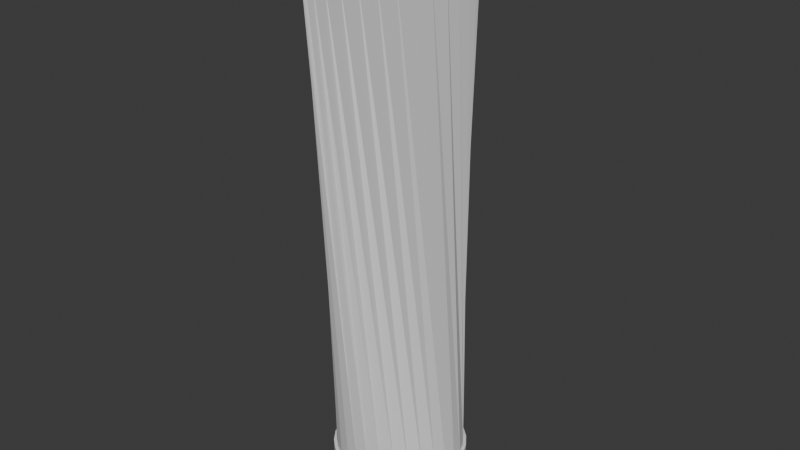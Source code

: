 # Source: tootpaste.blend  (saved by Blender 4.5.90; exported with 4.5.12 LTS)
import bpy
from mathutils import Matrix  # noqa: F401  (used for matrix-valued properties, if any)

bpy.ops.wm.read_factory_settings(use_empty=True)
scene = bpy.context.scene
scene.name = 'Scene'

# ---- collections
col_collection = bpy.data.collections.new('Collection'); scene.collection.children.link(col_collection)

# ---- world
world_world = bpy.data.worlds.new('World'); scene.world = world_world
world_world.use_nodes = True; world_world.node_tree.nodes.clear()
_N = world_world.node_tree.nodes; _L = world_world.node_tree.links
n0 = _N.new('ShaderNodeOutputWorld'); n0.name = 'World Output'; n0.location = (200, 100)
n1 = _N.new('ShaderNodeBackground'); n1.name = 'Background'; n1.location = (-200, 100)
n1.inputs[0].default_value = (0.05088, 0.05088, 0.05088, 1.0)
_L.new(n1.outputs[0], n0.inputs[0])
n0.is_active_output = True
world_world.color = (0.05088, 0.05088, 0.05088)
world_world.sun_shadow_jitter_overblur = 0.0

# ---- meshes
me_circle = bpy.data.meshes.new('Circle')
me_circle.from_pydata([(0.0, 0.0, 0.0), (0.0, 1.0, 0.0), (-0.2079, 0.9781, 0.0), (-0.4067, 0.9135, 0.0), (-0.5878, 0.809, 0.0), (-0.7431, 0.6691, 0.0), (-0.866, 0.5, 0.0), (-0.9511, 0.309, 0.0), (-0.9945, 0.1045, 0.0), (-0.9945, -0.1045, 0.0), (-0.9511, -0.309, 0.0), (-0.866, -0.5, 0.0), (-0.7431, -0.6691, 0.0), (-0.5878, -0.809, 0.0), (-0.4067, -0.9135, 0.0), (-0.2079, -0.9781, 0.0), (0.0, -1.0, 0.0), (0.2079, -0.9781, 0.0), (0.4067, -0.9135, 0.0), (0.5878, -0.809, 0.0), (0.7431, -0.6691, 0.0), (0.866, -0.5, 0.0), (0.9511, -0.309, 0.0), (0.9945, -0.1045, 0.0), (0.9945, 0.1045, 0.0), (0.9511, 0.309, 0.0), (0.866, 0.5, 0.0), (0.7431, 0.6691, 0.0), (0.5878, 0.809, 0.0), (0.4067, 0.9135, 0.0), (0.2079, 0.9781, 0.0), (0.0, 0.9564, 0.6184), (-0.1988, 0.9355, 0.6184), (-0.389, 0.8737, 0.6184), (-0.5622, 0.7737, 0.6184), (-0.7107, 0.64, 0.6184), (-0.8283, 0.4782, 0.6184), (-0.9096, 0.2955, 0.6184), (-0.9512, 0.09997, 0.6184), (-0.9512, -0.09997, 0.6184), (-0.9096, -0.2955, 0.6184), (-0.8283, -0.4782, 0.6184), (-0.7107, -0.64, 0.6184), (-0.5622, -0.7737, 0.6184), (-0.389, -0.8737, 0.6184), (-0.1988, -0.9355, 0.6184), (0.0, -0.9564, 0.6184), (0.1988, -0.9355, 0.6184), (0.389, -0.8737, 0.6184), (0.5622, -0.7737, 0.6184), (0.7107, -0.64, 0.6184), (0.8283, -0.4782, 0.6184), (0.9096, -0.2955, 0.6184), (0.9512, -0.09997, 0.6184), (0.9512, 0.09997, 0.6184), (0.9096, 0.2955, 0.6184), (0.8283, 0.4782, 0.6184), (0.7107, 0.64, 0.6184), (0.5622, 0.7737, 0.6184), (0.389, 0.8737, 0.6184), (0.1988, 0.9355, 0.6184), (0.0, -1.0, 0.1593), (-0.2079, -0.9781, 0.1593), (0.9945, -0.1045, 0.1593), (0.9511, -0.309, 0.1593), (-0.4067, 0.9135, 0.1593), (-0.2079, 0.9781, 0.1593), (0.2079, 0.9781, 0.1593), (0.4067, 0.9135, 0.1593), (-0.9511, -0.309, 0.1593), (-0.9945, -0.1045, 0.1593), (0.2079, -0.9781, 0.1593), (0.9945, 0.1045, 0.1593), (-0.5878, 0.809, 0.1593), (0.0, 1.0, 0.1593), (-0.866, -0.5, 0.1593), (0.4067, -0.9135, 0.1593), (0.9511, 0.309, 0.1593), (-0.7431, 0.6691, 0.1593), (-0.7431, -0.6691, 0.1593), (0.5878, -0.809, 0.1593), (0.866, 0.5, 0.1593), (-0.866, 0.5, 0.1593), (-0.5878, -0.809, 0.1593), (0.7431, -0.6691, 0.1593), (0.7431, 0.6691, 0.1593), (-0.9511, 0.309, 0.1593), (-0.4067, -0.9135, 0.1593), (0.866, -0.5, 0.1593), (0.5878, 0.809, 0.1593), (-0.9945, 0.1045, 0.1593), (0.0, -1.0, 0.3191), (0.9945, -0.1045, 0.3191), (-0.4067, 0.9135, 0.3191), (0.2079, 0.9781, 0.3191), (-0.9511, -0.309, 0.3191), (0.2079, -0.9781, 0.3191), (0.9945, 0.1045, 0.3191), (-0.5878, 0.809, 0.3191), (0.0, 1.0, 0.3191), (-0.866, -0.5, 0.3191), (0.4067, -0.9135, 0.3191), (0.9511, 0.309, 0.3191), (-0.7431, 0.6691, 0.3191), (-0.7431, -0.6691, 0.3191), (0.5878, -0.809, 0.3191), (0.866, 0.5, 0.3191), (-0.866, 0.5, 0.3191), (-0.5878, -0.809, 0.3191), (0.7431, -0.6691, 0.3191), (0.7431, 0.6691, 0.3191), (-0.9511, 0.309, 0.3191), (-0.4067, -0.9135, 0.3191), (0.866, -0.5, 0.3191), (0.5878, 0.809, 0.3191), (-0.9945, 0.1045, 0.3191), (-0.2079, -0.9781, 0.3191), (0.9511, -0.309, 0.3191), (-0.2079, 0.9781, 0.3191), (0.4067, 0.9135, 0.3191), (-0.9945, -0.1045, 0.3191), (0.9141, -0.3129, 0.3191), (0.9141, -0.3129, 0.1593), (0.8291, 0.4961, 0.1593), (0.9141, 0.3051, 0.1593), (0.9575, 0.1006, 0.1593), (0.9575, -0.1084, 0.1593), (0.9575, -0.1084, 0.3191), (0.9575, 0.1006, 0.3191), (0.9141, 0.3051, 0.3191), (0.8291, 0.4961, 0.3191), (0.9141, -0.3129, 0.3191), (0.9141, -0.3129, 0.1593), (0.8291, 0.4961, 0.1593), (0.9141, 0.3051, 0.1593), (0.9575, 0.1006, 0.1593), (0.9575, -0.1084, 0.1593), (0.9575, -0.1084, 0.3191), (0.9575, 0.1006, 0.3191), (0.9141, 0.3051, 0.3191), (0.8291, 0.4961, 0.3191), (-0.2079, -0.9781, 0.1419), (0.9511, -0.309, 0.1419), (-0.2079, 0.9781, 0.1419), (0.4067, 0.9135, 0.1419), (-0.9945, -0.1045, 0.1419), (0.0, -1.0, 0.1419), (0.9945, -0.1045, 0.1419), (-0.4067, 0.9135, 0.1419), (0.2079, 0.9781, 0.1419), (-0.9511, -0.309, 0.1419), (0.2079, -0.9781, 0.1419), (0.9945, 0.1045, 0.1419), (-0.5878, 0.809, 0.1419), (0.0, 1.0, 0.1419), (-0.866, -0.5, 0.1419), (0.4067, -0.9135, 0.1419), (0.9511, 0.309, 0.1419), (-0.7431, 0.6691, 0.1419), (-0.7431, -0.6691, 0.1419), (0.5878, -0.809, 0.1419), (0.866, 0.5, 0.1419), (-0.866, 0.5, 0.1419), (-0.5878, -0.809, 0.1419), (0.7431, -0.6691, 0.1419), (0.7431, 0.6691, 0.1419), (-0.9511, 0.309, 0.1419), (-0.4067, -0.9135, 0.1419), (0.866, -0.5, 0.1419), (0.5878, 0.809, 0.1419), (-0.9945, 0.1045, 0.1419), (-0.2079, 0.9781, 0.6184), (0.0, 1.0, 0.6184), (-0.4067, 0.9135, 0.6184), (-0.5878, 0.809, 0.6184), (-0.7431, 0.6691, 0.6184), (-0.866, 0.5, 0.6184), (-0.9511, 0.309, 0.6184), (-0.9945, 0.1045, 0.6184), (-0.9945, -0.1045, 0.6184), (-0.9511, -0.309, 0.6184), (-0.866, -0.5, 0.6184), (-0.7431, -0.6691, 0.6184), (-0.5878, -0.809, 0.6184), (-0.4067, -0.9135, 0.6184), (-0.2079, -0.9781, 0.6184), (0.0, -1.0, 0.6184), (0.2079, -0.9781, 0.6184), (0.4067, -0.9135, 0.6184), (0.5878, -0.809, 0.6184), (0.7431, -0.6691, 0.6184), (0.866, -0.5, 0.6184), (0.9511, -0.309, 0.6184), (0.9945, -0.1045, 0.6184), (0.9945, 0.1045, 0.6184), (0.9511, 0.309, 0.6184), (0.866, 0.5, 0.6184), (0.7431, 0.6691, 0.6184), (0.5878, 0.809, 0.6184), (0.4067, 0.9135, 0.6184), (0.2079, 0.9781, 0.6184), (-0.01102, 1.677, 7.953), (4.315e-09, 1.714, 7.953), (-0.02156, 1.566, 7.953), (-0.03115, 1.387, 7.953), (-0.03939, 1.147, 7.953), (-0.0459, 0.8572, 7.953), (-0.05041, 0.5298, 7.953), (-0.05271, 0.1792, 7.953), (-0.05271, -0.1792, 7.953), (-0.05041, -0.5298, 7.953), (-0.0459, -0.8572, 7.953), (-0.03939, -1.147, 7.953), (-0.03115, -1.387, 7.953), (-0.02156, -1.566, 7.953), (-0.01102, -1.677, 7.953), (4.315e-09, -1.714, 7.953), (0.01102, -1.677, 7.953), (0.02156, -1.566, 7.953), (0.03115, -1.387, 7.953), (0.03939, -1.147, 7.953), (0.0459, -0.8572, 7.953), (0.05041, -0.5298, 7.953), (0.05271, -0.1792, 7.953), (0.05271, 0.1792, 7.953), (0.05041, 0.5298, 7.953), (0.0459, 0.8572, 7.953), (0.03939, 1.147, 7.953), (0.03115, 1.387, 7.953), (0.02156, 1.566, 7.953), (0.01102, 1.677, 7.953), (0.0, 1.574, 7.953), (3.845e-09, -3.048e-09, 7.953), (3.845e-09, 1.609, 7.953), (0.0, 1.47, 7.953), (0.0, 1.302, 7.953), (0.0, 1.077, 7.953), (0.0, 0.8045, 7.953), (0.0, 0.4972, 7.953), (0.0, 0.1682, 7.953), (0.0, -0.1682, 7.953), (0.0, -0.4972, 7.953), (0.0, -0.8045, 7.953), (0.0, -1.077, 7.953), (0.0, -1.302, 7.953), (0.0, -1.47, 7.953), (0.0, -1.574, 7.953), (3.845e-09, -1.609, 7.953), (0.0, -1.574, 7.953), (0.0, -1.47, 7.953), (0.0, -1.302, 7.953), (0.0, -1.077, 7.953), (0.0, -0.8045, 7.953), (0.0, -0.4972, 7.953), (0.0, -0.1682, 7.953), (0.0, 0.1682, 7.953), (0.0, 0.4972, 7.953), (0.0, 0.8045, 7.953), (0.0, 1.077, 7.953), (0.0, 1.302, 7.953), (0.0, 1.47, 7.953), (0.0, 1.574, 7.953), (-0.01102, 1.677, 7.953), (4.315e-09, 1.714, 7.953), (-0.02156, 1.566, 7.953), (-0.03115, 1.387, 7.953), (-0.03939, 1.147, 7.953), (-0.0459, 0.8572, 7.953), (-0.05041, 0.5298, 7.953), (-0.05271, 0.1792, 7.953), (-0.05271, -0.1792, 7.953), (-0.05041, -0.5298, 7.953), (-0.0459, -0.8572, 7.953), (-0.03939, -1.147, 7.953), (-0.03115, -1.387, 7.953), (-0.02156, -1.566, 7.953), (-0.01102, -1.677, 7.953), (4.315e-09, -1.714, 7.953), (0.01102, -1.677, 7.953), (0.02156, -1.566, 7.953), (0.03115, -1.387, 7.953), (0.03939, -1.147, 7.953), (0.0459, -0.8572, 7.953), (0.05041, -0.5298, 7.953), (0.05271, -0.1792, 7.953), (0.05271, 0.1792, 7.953), (0.05041, 0.5298, 7.953), (0.0459, 0.8572, 7.953), (0.03939, 1.147, 7.953), (0.03115, 1.387, 7.953), (0.02156, 1.566, 7.953), (0.01102, 1.677, 7.953), (-0.01102, 1.677, 8.461), (4.315e-09, 1.714, 8.461), (-0.02156, 1.566, 8.461), (-0.03115, 1.387, 8.461), (-0.03939, 1.147, 8.461), (-0.0459, 0.8572, 8.461), (-0.05041, 0.5298, 8.461), (-0.05271, 0.1792, 8.461), (-0.05271, -0.1792, 8.461), (-0.05041, -0.5298, 8.461), (-0.0459, -0.8572, 8.461), (-0.03939, -1.147, 8.461), (-0.03115, -1.387, 8.461), (-0.02156, -1.566, 8.461), (-0.01102, -1.677, 8.461), (4.315e-09, -1.714, 8.461), (0.01102, -1.677, 8.461), (0.02156, -1.566, 8.461), (0.03115, -1.387, 8.461), (0.03939, -1.147, 8.461), (0.0459, -0.8572, 8.461), (0.05041, -0.5298, 8.461), (0.05271, -0.1792, 8.461), (0.05271, 0.1792, 8.461), (0.05041, 0.5298, 8.461), (0.0459, 0.8572, 8.461), (0.03939, 1.147, 8.461), (0.03115, 1.387, 8.461), (0.02156, 1.566, 8.461), (0.01102, 1.677, 8.461), (-0.007768, -1.002, 0.181), (-0.2157, -0.98, 0.181), (0.9868, -0.1063, 0.181), (0.9433, -0.3108, 0.181), (-0.4145, 0.9117, 0.181), (-0.2157, 0.9763, 0.181), (0.2001, 0.9763, 0.181), (0.399, 0.9117, 0.181), (-0.9588, -0.3108, 0.181), (-1.002, -0.1063, 0.181), (0.2001, -0.98, 0.181), (0.9868, 0.1027, 0.181), (-0.5956, 0.8072, 0.181), (-0.007768, 0.9982, 0.181), (-0.8738, -0.5018, 0.181), (0.399, -0.9154, 0.181), (0.9433, 0.3072, 0.181), (-0.7509, 0.6673, 0.181), (-0.7509, -0.6709, 0.181), (0.58, -0.8108, 0.181), (0.8583, 0.4982, 0.181), (-0.8738, 0.4982, 0.181), (-0.5956, -0.8108, 0.181), (0.7354, -0.6709, 0.181), (0.7354, 0.6673, 0.181), (-0.9588, 0.3072, 0.181), (-0.4145, -0.9154, 0.181), (0.8583, -0.5018, 0.181), (0.58, 0.8072, 0.181), (-1.002, 0.1027, 0.181), (-0.2157, -0.98, 0.1636), (0.9433, -0.3108, 0.1636), (-0.2157, 0.9763, 0.1636), (0.399, 0.9117, 0.1636), (-1.002, -0.1063, 0.1636), (-0.007768, -1.002, 0.1636), (0.9868, -0.1063, 0.1636), (-0.4145, 0.9117, 0.1636), (0.2001, 0.9763, 0.1636), (-0.9588, -0.3108, 0.1636), (0.2001, -0.98, 0.1636), (0.9868, 0.1027, 0.1636), (-0.5956, 0.8072, 0.1636), (-0.007768, 0.9982, 0.1636), (-0.8738, -0.5018, 0.1636), (0.399, -0.9154, 0.1636), (0.9433, 0.3072, 0.1636), (-0.7509, 0.6673, 0.1636), (-0.7509, -0.6709, 0.1636), (0.58, -0.8108, 0.1636), (0.8583, 0.4982, 0.1636), (-0.8738, 0.4982, 0.1636), (-0.5956, -0.8108, 0.1636), (0.7354, -0.6709, 0.1636), (0.7354, 0.6673, 0.1636), (-0.9588, 0.3072, 0.1636), (-0.4145, -0.9154, 0.1636), (0.8583, -0.5018, 0.1636), (0.58, 0.8072, 0.1636), (-1.002, 0.1027, 0.1636), (0.9945, 0.1045, 0.3571), (0.9511, 0.309, 0.3533), (0.9945, -0.1045, 0.3549), (0.866, 0.5, 0.3191), (0.9511, -0.309, 0.3191), (-0.007768, -1.002, 0.181), (-0.2157, -0.98, 0.181), (0.9868, -0.1063, 0.181), (0.9433, -0.3108, 0.181), (-0.4145, 0.9117, 0.181), (-0.2157, 0.9763, 0.181), (0.2001, 0.9763, 0.181), (0.399, 0.9117, 0.181), (-0.9588, -0.3108, 0.181), (-1.002, -0.1063, 0.181), (0.2001, -0.98, 0.181), (0.9868, 0.1027, 0.181), (-0.5956, 0.8072, 0.181), (-0.007768, 0.9982, 0.181), (-0.8738, -0.5018, 0.181), (0.399, -0.9154, 0.181), (0.9433, 0.3072, 0.181), (-0.7509, 0.6673, 0.181), (-0.7509, -0.6709, 0.181), (0.58, -0.8108, 0.181), (0.8583, 0.4982, 0.181), (-0.8738, 0.4982, 0.181), (-0.5956, -0.8108, 0.181), (0.7354, -0.6709, 0.181), (0.7354, 0.6673, 0.181), (-0.9588, 0.3072, 0.181), (-0.4145, -0.9154, 0.181), (0.8583, -0.5018, 0.181), (0.58, 0.8072, 0.181), (-1.002, 0.1027, 0.181), (-0.2157, -0.98, 0.1636), (0.9433, -0.3108, 0.1636), (-0.2157, 0.9763, 0.1636), (0.399, 0.9117, 0.1636), (-1.002, -0.1063, 0.1636), (-0.007768, -1.002, 0.1636), (0.9868, -0.1063, 0.1636), (-0.4145, 0.9117, 0.1636), (0.2001, 0.9763, 0.1636), (-0.9588, -0.3108, 0.1636), (0.2001, -0.98, 0.1636), (0.9868, 0.1027, 0.1636), (-0.5956, 0.8072, 0.1636), (-0.007768, 0.9982, 0.1636), (-0.8738, -0.5018, 0.1636), (0.399, -0.9154, 0.1636), (0.9433, 0.3072, 0.1636), (-0.7509, 0.6673, 0.1636), (-0.7509, -0.6709, 0.1636), (0.58, -0.8108, 0.1636), (0.8583, 0.4982, 0.1636), (-0.8738, 0.4982, 0.1636), (-0.5956, -0.8108, 0.1636), (0.7354, -0.6709, 0.1636), (0.7354, 0.6673, 0.1636), (-0.9588, 0.3072, 0.1636), (-0.4145, -0.9154, 0.1636), (0.8583, -0.5018, 0.1636), (0.58, 0.8072, 0.1636), (-1.002, 0.1027, 0.1636), (0.9945, 0.1045, 0.3571), (0.9511, 0.309, 0.3533), (0.9945, -0.1045, 0.3549), (0.9945, -0.1045, 0.3191), (0.9945, 0.1045, 0.3191), (0.9511, 0.309, 0.3191), (0.866, 0.5, 0.3191), (0.9511, -0.309, 0.3191), (0.866, 0.5, 0.3191), (0.9511, -0.309, 0.3191), (0.9945, 0.1045, 0.3571), (0.9511, 0.309, 0.3533), (0.9945, -0.1045, 0.3549), (0.9316, -0.1045, 0.3191), (0.9316, 0.1045, 0.3191), (0.8882, 0.309, 0.3191), (0.8032, 0.5, 0.3191), (0.8882, -0.309, 0.3191), (0.8032, 0.5, 0.3191), (0.8882, -0.309, 0.3191), (0.9316, 0.1045, 0.3571), (0.8882, 0.309, 0.3533), (0.9316, -0.1045, 0.3549)], [], [(0, 2, 1), (0, 3, 2), (0, 4, 3), (0, 5, 4), (0, 6, 5), (0, 7, 6), (0, 8, 7), (0, 9, 8), (0, 10, 9), (0, 11, 10), (0, 12, 11), (0, 13, 12), (0, 14, 13), (0, 15, 14), (0, 16, 15), (0, 17, 16), (0, 18, 17), (0, 19, 18), (0, 20, 19), (0, 21, 20), (0, 22, 21), (0, 23, 22), (0, 24, 23), (0, 25, 24), (0, 26, 25), (0, 27, 26), (0, 28, 27), (0, 29, 28), (0, 30, 29), (0, 1, 30), (35, 36, 206, 205), (48, 49, 219, 218), (34, 35, 205, 204), (47, 48, 218, 217), (60, 31, 202, 230), (33, 34, 204, 203), (46, 47, 217, 216), (59, 60, 230, 229), (32, 33, 203, 201), (45, 46, 216, 215), (58, 59, 229, 228), (31, 32, 201, 202), (44, 45, 215, 214), (57, 58, 228, 227), (43, 44, 214, 213), (56, 57, 227, 226), (42, 43, 213, 212), (55, 56, 226, 225), (41, 42, 212, 211), (54, 55, 225, 224), (40, 41, 211, 210), (53, 54, 224, 223), (39, 40, 210, 209), (52, 53, 223, 222), (38, 39, 209, 208), (51, 52, 222, 221), (37, 38, 208, 207), (50, 51, 221, 220), (36, 37, 207, 206), (49, 50, 220, 219), (116, 91, 186, 185), (117, 92, 384), (118, 93, 173, 171), (119, 94, 200, 199), (120, 95, 180, 179), (91, 96, 187, 186), (92, 97, 382, 384), (93, 98, 174, 173), (94, 99, 172, 200), (95, 100, 181, 180), (96, 101, 188, 187), (97, 102, 383, 382), (98, 103, 175, 174), (100, 104, 182, 181), (101, 105, 189, 188), (102, 106, 383), (103, 107, 176, 175), (104, 108, 183, 182), (105, 109, 190, 189), (106, 110, 197, 196), (107, 111, 177, 176), (108, 112, 184, 183), (109, 113, 191, 190), (110, 114, 198, 197), (111, 115, 178, 177), (99, 118, 171, 172), (112, 116, 185, 184), (113, 117, 192, 191), (114, 119, 199, 198), (115, 120, 179, 178), (170, 145, 70, 90), (169, 144, 68, 89), (168, 142, 64, 88), (167, 141, 62, 87), (154, 143, 66, 74), (166, 170, 90, 86), (165, 169, 89, 85), (164, 168, 88, 84), (163, 167, 87, 83), (162, 166, 86, 82), (161, 165, 85, 81), (160, 164, 84, 80), (159, 163, 83, 79), (158, 162, 82, 78), (157, 161, 81, 77), (156, 160, 80, 76), (155, 159, 79, 75), (153, 158, 78, 73), (152, 157, 77, 72), (151, 156, 76, 71), (150, 155, 75, 69), (149, 154, 74, 67), (148, 153, 73, 65), (147, 152, 72, 63), (146, 151, 71, 61), (145, 150, 69, 70), (144, 149, 67, 68), (143, 148, 65, 66), (142, 147, 63, 64), (141, 146, 61, 62), (90, 70, 120, 115), (89, 68, 119, 114), (88, 64, 117, 113), (87, 62, 116, 112), (74, 66, 118, 99), (86, 90, 115, 111), (85, 89, 114, 110), (84, 88, 113, 109), (83, 87, 112, 108), (82, 86, 111, 107), (81, 85, 110, 106), (80, 84, 109, 105), (79, 83, 108, 104), (78, 82, 107, 103), (136, 135, 125, 126), (76, 80, 105, 101), (75, 79, 104, 100), (73, 78, 103, 98), (140, 139, 129, 130), (71, 76, 101, 96), (69, 75, 100, 95), (67, 74, 99, 94), (65, 73, 98, 93), (138, 137, 127, 128), (61, 71, 96, 91), (70, 69, 95, 120), (68, 67, 94, 119), (66, 65, 93, 118), (135, 134, 124, 125), (62, 61, 91, 116), (124, 123, 130, 129), (125, 124, 129, 128), (126, 125, 128, 127), (122, 126, 127, 121), (137, 131, 121, 127), (139, 138, 128, 129), (131, 132, 122, 121), (134, 133, 123, 124), (132, 136, 126, 122), (133, 140, 130, 123), (117, 64, 132, 131), (64, 63, 136, 132), (81, 106, 140, 133), (77, 81, 133, 134), (72, 77, 134, 135), (63, 72, 135, 136), (92, 117, 131, 137), (97, 92, 137, 138), (102, 97, 138, 139), (106, 102, 139, 140), (15, 16, 146, 141), (22, 23, 147, 142), (2, 3, 148, 143), (29, 30, 149, 144), (9, 10, 150, 145), (16, 17, 151, 146), (23, 24, 152, 147), (3, 4, 153, 148), (30, 1, 154, 149), (10, 11, 155, 150), (17, 18, 156, 151), (24, 25, 157, 152), (4, 5, 158, 153), (11, 12, 159, 155), (18, 19, 160, 156), (25, 26, 161, 157), (5, 6, 162, 158), (12, 13, 163, 159), (19, 20, 164, 160), (26, 27, 165, 161), (6, 7, 166, 162), (13, 14, 167, 163), (20, 21, 168, 164), (27, 28, 169, 165), (7, 8, 170, 166), (1, 2, 143, 154), (14, 15, 141, 167), (21, 22, 142, 168), (28, 29, 144, 169), (8, 9, 145, 170), (32, 31, 172, 171), (33, 32, 171, 173), (34, 33, 173, 174), (35, 34, 174, 175), (36, 35, 175, 176), (37, 36, 176, 177), (38, 37, 177, 178), (39, 38, 178, 179), (40, 39, 179, 180), (41, 40, 180, 181), (42, 41, 181, 182), (43, 42, 182, 183), (44, 43, 183, 184), (45, 44, 184, 185), (46, 45, 185, 186), (47, 46, 186, 187), (48, 47, 187, 188), (49, 48, 188, 189), (50, 49, 189, 190), (51, 50, 190, 191), (52, 51, 191, 192), (53, 52, 192, 193), (54, 53, 193, 194), (55, 54, 194, 195), (56, 55, 195, 196), (57, 56, 196, 197), (58, 57, 197, 198), (59, 58, 198, 199), (60, 59, 199, 200), (31, 60, 200, 172), (230, 202, 263, 291), (203, 204, 265, 264), (216, 217, 278, 277), (229, 230, 291, 290), (201, 203, 264, 262), (215, 216, 277, 276), (228, 229, 290, 289), (202, 201, 262, 263), (214, 215, 276, 275), (227, 228, 289, 288), (213, 214, 275, 274), (226, 227, 288, 287), (212, 213, 274, 273), (225, 226, 287, 286), (211, 212, 273, 272), (224, 225, 286, 285), (210, 211, 272, 271), (223, 224, 285, 284), (209, 210, 271, 270), (222, 223, 284, 283), (208, 209, 270, 269), (221, 222, 283, 282), (207, 208, 269, 268), (220, 221, 282, 281), (206, 207, 268, 267), (219, 220, 281, 280), (205, 206, 267, 266), (218, 219, 280, 279), (204, 205, 266, 265), (217, 218, 279, 278), (232, 233, 231), (232, 231, 234), (232, 234, 235), (232, 235, 236), (232, 236, 237), (232, 237, 238), (232, 238, 239), (232, 239, 240), (232, 240, 241), (232, 241, 242), (232, 242, 243), (232, 243, 244), (232, 244, 245), (232, 245, 246), (232, 246, 247), (232, 247, 248), (232, 248, 249), (232, 249, 250), (232, 250, 251), (232, 251, 252), (232, 252, 253), (232, 253, 254), (232, 254, 255), (232, 255, 256), (232, 256, 257), (232, 257, 258), (232, 258, 259), (232, 259, 260), (232, 260, 261), (232, 261, 233), (231, 233, 263, 262), (234, 231, 262, 264), (235, 234, 264, 265), (236, 235, 265, 266), (237, 236, 266, 267), (238, 237, 267, 268), (239, 238, 268, 269), (240, 239, 269, 270), (241, 240, 270, 271), (242, 241, 271, 272), (243, 242, 272, 273), (244, 243, 273, 274), (245, 244, 274, 275), (246, 245, 275, 276), (247, 246, 276, 277), (248, 247, 277, 278), (249, 248, 278, 279), (250, 249, 279, 280), (251, 250, 280, 281), (252, 251, 281, 282), (253, 252, 282, 283), (254, 253, 283, 284), (255, 254, 284, 285), (256, 255, 285, 286), (257, 256, 286, 287), (258, 257, 287, 288), (259, 258, 288, 289), (260, 259, 289, 290), (261, 260, 290, 291), (233, 261, 291, 263), (269, 268, 298, 299), (283, 282, 312, 313), (270, 269, 299, 300), (284, 283, 313, 314), (271, 270, 300, 301), (285, 284, 314, 315), (272, 271, 301, 302), (286, 285, 315, 316), (273, 272, 302, 303), (287, 286, 316, 317), (274, 273, 303, 304), (288, 287, 317, 318), (275, 274, 304, 305), (289, 288, 318, 319), (276, 275, 305, 306), (262, 263, 293, 292), (290, 289, 319, 320), (277, 276, 306, 307), (264, 262, 292, 294), (291, 290, 320, 321), (278, 277, 307, 308), (265, 264, 294, 295), (263, 291, 321, 293), (279, 278, 308, 309), (266, 265, 295, 296), (280, 279, 309, 310), (267, 266, 296, 297), (281, 280, 310, 311), (268, 267, 297, 298), (282, 281, 311, 312), (84, 80, 341, 345), (150, 155, 366, 361), (83, 79, 340, 344), (151, 156, 367, 362), (82, 78, 339, 343), (152, 157, 368, 363), (81, 77, 338, 342), (153, 158, 369, 364), (80, 76, 337, 341), (155, 159, 370, 366), (79, 75, 336, 340), (156, 160, 371, 367), (78, 73, 334, 339), (157, 161, 372, 368), (77, 72, 333, 338), (158, 162, 373, 369), (76, 71, 332, 337), (159, 163, 374, 370), (75, 69, 330, 336), (160, 164, 375, 371), (74, 67, 328, 335), (161, 165, 376, 372), (73, 65, 326, 334), (162, 166, 377, 373), (72, 63, 324, 333), (163, 167, 378, 374), (71, 61, 322, 332), (164, 168, 379, 375), (69, 70, 331, 330), (165, 169, 380, 376), (67, 68, 329, 328), (70, 90, 351, 331), (166, 170, 381, 377), (65, 66, 327, 326), (68, 89, 350, 329), (154, 143, 354, 365), (63, 64, 325, 324), (64, 88, 349, 325), (167, 141, 352, 378), (61, 62, 323, 322), (141, 146, 357, 352), (62, 87, 348, 323), (168, 142, 353, 379), (142, 147, 358, 353), (66, 74, 335, 327), (169, 144, 355, 380), (143, 148, 359, 354), (90, 86, 347, 351), (170, 145, 356, 381), (144, 149, 360, 355), (89, 85, 346, 350), (145, 150, 361, 356), (88, 84, 345, 349), (146, 151, 362, 357), (87, 83, 344, 348), (147, 152, 363, 358), (86, 82, 343, 347), (148, 153, 364, 359), (85, 81, 342, 346), (149, 154, 365, 360), (338, 333, 398, 403), (384, 382, 194, 193), (382, 383, 195, 194), (384, 193, 192, 117), (383, 106, 196, 195), (382, 384, 449, 447), (368, 372, 437, 433), (337, 332, 397, 402), (383, 382, 447, 448), (369, 373, 438, 434), (336, 330, 395, 401), (384, 117, 386, 449), (370, 374, 439, 435), (335, 328, 393, 400), (106, 383, 448, 385), (371, 375, 440, 436), (334, 326, 391, 399), (372, 376, 441, 437), (333, 324, 389, 398), (373, 377, 442, 438), (332, 322, 387, 397), (374, 378, 443, 439), (330, 331, 396, 395), (375, 379, 444, 440), (328, 329, 394, 393), (331, 351, 416, 396), (376, 380, 445, 441), (326, 327, 392, 391), (329, 350, 415, 394), (377, 381, 446, 442), (324, 325, 390, 389), (325, 349, 414, 390), (365, 354, 419, 430), (322, 323, 388, 387), (323, 348, 413, 388), (378, 352, 417, 443), (352, 357, 422, 417), (327, 335, 400, 392), (379, 353, 418, 444), (353, 358, 423, 418), (351, 347, 412, 416), (380, 355, 420, 445), (354, 359, 424, 419), (350, 346, 411, 415), (381, 356, 421, 446), (355, 360, 425, 420), (349, 345, 410, 414), (356, 361, 426, 421), (348, 344, 409, 413), (357, 362, 427, 422), (347, 343, 408, 412), (358, 363, 428, 423), (346, 342, 407, 411), (359, 364, 429, 424), (345, 341, 406, 410), (360, 365, 430, 425), (344, 340, 405, 409), (361, 366, 431, 426), (343, 339, 404, 408), (362, 367, 432, 427), (342, 338, 403, 407), (363, 368, 433, 428), (341, 337, 402, 406), (364, 369, 434, 429), (340, 336, 401, 405), (366, 370, 435, 431), (339, 334, 399, 404), (367, 371, 436, 432), (448, 447, 457, 458), (102, 97, 451, 452), (449, 386, 456, 459), (106, 102, 452, 453), (447, 449, 459, 457), (97, 92, 450, 451), (92, 117, 454, 450), (385, 448, 458, 455), (459, 456, 466, 469), (457, 459, 469, 467), (451, 450, 460, 461), (453, 452, 462, 463), (455, 458, 468, 465), (458, 457, 467, 468), (450, 454, 464, 460), (452, 451, 461, 462)])
_uv = me_circle.uv_layers.new(name='UVMap')
_uv.uv.foreach_set('vector', [0.5, 0.5, 0.396, 0.9891, 0.5, 1.0, 0.5, 0.5, 0.2966, 0.9568, 0.396, 0.9891, 0.5, 0.5, 0.2061, 0.9045, 0.2966, 0.9568, 0.5, 0.5, 0.1284, 0.8346, 0.2061, 0.9045, 0.5, 0.5, 0.06699, 0.75, 0.1284, 0.8346, 0.5, 0.5, 0.02447, 0.6545, 0.06699, 0.75, 0.5, 0.5, 0.002739, 0.5523, 0.02447, 0.6545, 0.5, 0.5, 0.002739, 0.4477, 0.002739, 0.5523, 0.5, 0.5, 0.02447, 0.3455, 0.002739, 0.4477, 0.5, 0.5, 0.06699, 0.25, 0.02447, 0.3455, 0.5, 0.5, 0.1284, 0.1654, 0.06699, 0.25, 0.5, 0.5, 0.2061, 0.09549, 0.1284, 0.1654, 0.5, 0.5, 0.2966, 0.04323, 0.2061, 0.09549, 0.5, 0.5, 0.396, 0.01093, 0.2966, 0.04323, 0.5, 0.5, 0.5, 0.0, 0.396, 0.01093, 0.5, 0.5, 0.604, 0.01093, 0.5, 0.0, 0.5, 0.5, 0.7034, 0.04323, 0.604, 0.01093, 0.5, 0.5, 0.7939, 0.09549, 0.7034, 0.04323, 0.5, 0.5, 0.8716, 0.1654, 0.7939, 0.09549, 0.5, 0.5, 0.933, 0.25, 0.8716, 0.1654, 0.5, 0.5, 0.9755, 0.3455, 0.933, 0.25, 0.5, 0.5, 0.9973, 0.4477, 0.9755, 0.3455, 0.5, 0.5, 0.9973, 0.5523, 0.9973, 0.4477, 0.5, 0.5, 0.9755, 0.6545, 0.9973, 0.5523, 0.5, 0.5, 0.933, 0.75, 0.9755, 0.6545, 0.5, 0.5, 0.8716, 0.8346, 0.933, 0.75, 0.5, 0.5, 0.7939, 0.9045, 0.8716, 0.8346, 0.5, 0.5, 0.7034, 0.9568, 0.7939, 0.9045, 0.5, 0.5, 0.604, 0.9891, 0.7034, 0.9568, 0.5, 0.5, 0.5, 1.0, 0.604, 0.9891, 0.1446, 0.82, 0.08587, 0.7391, 0.08587, 0.7391, 0.1446, 0.82, 0.6945, 0.06314, 0.7811, 0.1131, 0.7811, 0.1131, 0.6945, 0.06314, 0.2189, 0.8869, 0.1446, 0.82, 0.1446, 0.82, 0.2189, 0.8869, 0.5994, 0.03225, 0.6945, 0.06314, 0.6945, 0.06314, 0.5994, 0.03225, 0.5994, 0.9677, 0.5, 0.9782, 0.5, 0.9782, 0.5994, 0.9677, 0.3055, 0.9369, 0.2189, 0.8869, 0.2189, 0.8869, 0.3055, 0.9369, 0.5, 0.0218, 0.5994, 0.03225, 0.5994, 0.03225, 0.5, 0.0218, 0.6945, 0.9369, 0.5994, 0.9677, 0.5994, 0.9677, 0.6945, 0.9369, 0.4006, 0.9677, 0.3055, 0.9369, 0.3055, 0.9369, 0.4006, 0.9677, 0.4006, 0.03225, 0.5, 0.0218, 0.5, 0.0218, 0.4006, 0.03225, 0.7811, 0.8869, 0.6945, 0.9369, 0.6945, 0.9369, 0.7811, 0.8869, 0.5, 0.9782, 0.4006, 0.9677, 0.4006, 0.9677, 0.5, 0.9782, 0.3055, 0.06314, 0.4006, 0.03225, 0.4006, 0.03225, 0.3055, 0.06314, 0.8554, 0.82, 0.7811, 0.8869, 0.7811, 0.8869, 0.8554, 0.82, 0.2189, 0.1131, 0.3055, 0.06314, 0.3055, 0.06314, 0.2189, 0.1131, 0.9141, 0.7391, 0.8554, 0.82, 0.8554, 0.82, 0.9141, 0.7391, 0.1446, 0.18, 0.2189, 0.1131, 0.2189, 0.1131, 0.1446, 0.18, 0.9548, 0.6478, 0.9141, 0.7391, 0.9141, 0.7391, 0.9548, 0.6478, 0.08587, 0.2609, 0.1446, 0.18, 0.1446, 0.18, 0.08587, 0.2609, 0.9756, 0.55, 0.9548, 0.6478, 0.9548, 0.6478, 0.9756, 0.55, 0.04521, 0.3522, 0.08587, 0.2609, 0.08587, 0.2609, 0.04521, 0.3522, 0.9756, 0.45, 0.9756, 0.55, 0.9756, 0.55, 0.9756, 0.45, 0.02442, 0.45, 0.04521, 0.3522, 0.04521, 0.3522, 0.02442, 0.45, 0.9548, 0.3522, 0.9756, 0.45, 0.9756, 0.45, 0.9548, 0.3522, 0.02442, 0.55, 0.02442, 0.45, 0.02442, 0.45, 0.02442, 0.55, 0.9141, 0.2609, 0.9548, 0.3522, 0.9548, 0.3522, 0.9141, 0.2609, 0.04521, 0.6478, 0.02442, 0.55, 0.02442, 0.55, 0.04521, 0.6478, 0.8554, 0.18, 0.9141, 0.2609, 0.9141, 0.2609, 0.8554, 0.18, 0.08587, 0.7391, 0.04521, 0.6478, 0.04521, 0.6478, 0.08587, 0.7391, 0.7811, 0.1131, 0.8554, 0.18, 0.8554, 0.18, 0.7811, 0.1131, 0.396, 0.01093, 0.5, 0.0, 0.5, 0.0, 0.396, 0.01093, 0.9755, 0.3455, 0.9973, 0.4477, 0.9973, 0.4477, 0.396, 0.9891, 0.2966, 0.9568, 0.2966, 0.9568, 0.396, 0.9891, 0.7034, 0.9568, 0.604, 0.9891, 0.604, 0.9891, 0.7034, 0.9568, 0.002739, 0.4477, 0.02447, 0.3455, 0.02447, 0.3455, 0.002739, 0.4477, 0.5, 0.0, 0.604, 0.01093, 0.604, 0.01093, 0.5, 0.0, 0.9973, 0.4477, 0.9973, 0.5523, 0.9973, 0.5523, 0.9973, 0.4477, 0.2966, 0.9568, 0.2061, 0.9045, 0.2061, 0.9045, 0.2966, 0.9568, 0.604, 0.9891, 0.5, 1.0, 0.5, 1.0, 0.604, 0.9891, 0.02447, 0.3455, 0.06699, 0.25, 0.06699, 0.25, 0.02447, 0.3455, 0.604, 0.01093, 0.7034, 0.04323, 0.7034, 0.04323, 0.604, 0.01093, 0.9973, 0.5523, 0.9755, 0.6545, 0.9755, 0.6545, 0.9973, 0.5523, 0.2061, 0.9045, 0.1284, 0.8346, 0.1284, 0.8346, 0.2061, 0.9045, 0.06699, 0.25, 0.1284, 0.1654, 0.1284, 0.1654, 0.06699, 0.25, 0.7034, 0.04323, 0.7939, 0.09549, 0.7939, 0.09549, 0.7034, 0.04323, 0.9755, 0.6545, 0.933, 0.75, 0.9755, 0.6545, 0.1284, 0.8346, 0.06699, 0.75, 0.06699, 0.75, 0.1284, 0.8346, 0.1284, 0.1654, 0.2061, 0.09549, 0.2061, 0.09549, 0.1284, 0.1654, 0.7939, 0.09549, 0.8716, 0.1654, 0.8716, 0.1654, 0.7939, 0.09549, 0.933, 0.75, 0.8716, 0.8346, 0.8716, 0.8346, 0.933, 0.75, 0.06699, 0.75, 0.02447, 0.6545, 0.02447, 0.6545, 0.06699, 0.75, 0.2061, 0.09549, 0.2966, 0.04323, 0.2966, 0.04323, 0.2061, 0.09549, 0.8716, 0.1654, 0.933, 0.25, 0.933, 0.25, 0.8716, 0.1654, 0.8716, 0.8346, 0.7939, 0.9045, 0.7939, 0.9045, 0.8716, 0.8346, 0.02447, 0.6545, 0.002739, 0.5523, 0.002739, 0.5523, 0.02447, 0.6545, 0.5, 1.0, 0.396, 0.9891, 0.396, 0.9891, 0.5, 1.0, 0.2966, 0.04323, 0.396, 0.01093, 0.396, 0.01093, 0.2966, 0.04323, 0.933, 0.25, 0.9755, 0.3455, 0.9755, 0.3455, 0.933, 0.25, 0.7939, 0.9045, 0.7034, 0.9568, 0.7034, 0.9568, 0.7939, 0.9045, 0.002739, 0.5523, 0.002739, 0.4477, 0.002739, 0.4477, 0.002739, 0.5523, 0.002739, 0.5523, 0.002739, 0.4477, 0.002739, 0.4477, 0.002739, 0.5523, 0.7939, 0.9045, 0.7034, 0.9568, 0.7034, 0.9568, 0.7939, 0.9045, 0.933, 0.25, 0.9755, 0.3455, 0.9755, 0.3455, 0.933, 0.25, 0.2966, 0.04323, 0.396, 0.01093, 0.396, 0.01093, 0.2966, 0.04323, 0.5, 1.0, 0.396, 0.9891, 0.396, 0.9891, 0.5, 1.0, 0.02447, 0.6545, 0.002739, 0.5523, 0.002739, 0.5523, 0.02447, 0.6545, 0.8716, 0.8346, 0.7939, 0.9045, 0.7939, 0.9045, 0.8716, 0.8346, 0.8716, 0.1654, 0.933, 0.25, 0.933, 0.25, 0.8716, 0.1654, 0.2061, 0.09549, 0.2966, 0.04323, 0.2966, 0.04323, 0.2061, 0.09549, 0.06699, 0.75, 0.02447, 0.6545, 0.02447, 0.6545, 0.06699, 0.75, 0.933, 0.75, 0.8716, 0.8346, 0.8716, 0.8346, 0.933, 0.75, 0.7939, 0.09549, 0.8716, 0.1654, 0.8716, 0.1654, 0.7939, 0.09549, 0.1284, 0.1654, 0.2061, 0.09549, 0.2061, 0.09549, 0.1284, 0.1654, 0.1284, 0.8346, 0.06699, 0.75, 0.06699, 0.75, 0.1284, 0.8346, 0.9755, 0.6545, 0.933, 0.75, 0.933, 0.75, 0.9755, 0.6545, 0.7034, 0.04323, 0.7939, 0.09549, 0.7939, 0.09549, 0.7034, 0.04323, 0.06699, 0.25, 0.1284, 0.1654, 0.1284, 0.1654, 0.06699, 0.25, 0.2061, 0.9045, 0.1284, 0.8346, 0.1284, 0.8346, 0.2061, 0.9045, 0.9973, 0.5523, 0.9755, 0.6545, 0.9755, 0.6545, 0.9973, 0.5523, 0.604, 0.01093, 0.7034, 0.04323, 0.7034, 0.04323, 0.604, 0.01093, 0.02447, 0.3455, 0.06699, 0.25, 0.06699, 0.25, 0.02447, 0.3455, 0.604, 0.9891, 0.5, 1.0, 0.5, 1.0, 0.604, 0.9891, 0.2966, 0.9568, 0.2061, 0.9045, 0.2061, 0.9045, 0.2966, 0.9568, 0.9973, 0.4477, 0.9973, 0.5523, 0.9973, 0.5523, 0.9973, 0.4477, 0.5, 0.0, 0.604, 0.01093, 0.604, 0.01093, 0.5, 0.0, 0.002739, 0.4477, 0.02447, 0.3455, 0.02447, 0.3455, 0.002739, 0.4477, 0.7034, 0.9568, 0.604, 0.9891, 0.604, 0.9891, 0.7034, 0.9568, 0.396, 0.9891, 0.2966, 0.9568, 0.2966, 0.9568, 0.396, 0.9891, 0.9755, 0.3455, 0.9973, 0.4477, 0.9973, 0.4477, 0.9755, 0.3455, 0.396, 0.01093, 0.5, 0.0, 0.5, 0.0, 0.396, 0.01093, 0.002739, 0.5523, 0.002739, 0.4477, 0.002739, 0.4477, 0.002739, 0.5523, 0.7939, 0.9045, 0.7034, 0.9568, 0.7034, 0.9568, 0.7939, 0.9045, 0.933, 0.25, 0.9755, 0.3455, 0.9755, 0.3455, 0.933, 0.25, 0.2966, 0.04323, 0.396, 0.01093, 0.396, 0.01093, 0.2966, 0.04323, 0.5, 1.0, 0.396, 0.9891, 0.396, 0.9891, 0.5, 1.0, 0.02447, 0.6545, 0.002739, 0.5523, 0.002739, 0.5523, 0.02447, 0.6545, 0.8716, 0.8346, 0.7939, 0.9045, 0.7939, 0.9045, 0.8716, 0.8346, 0.8716, 0.1654, 0.933, 0.25, 0.933, 0.25, 0.8716, 0.1654, 0.2061, 0.09549, 0.2966, 0.04323, 0.2966, 0.04323, 0.2061, 0.09549, 0.06699, 0.75, 0.02447, 0.6545, 0.02447, 0.6545, 0.06699, 0.75, 0.933, 0.75, 0.8716, 0.8346, 0.8716, 0.8346, 0.933, 0.75, 0.7939, 0.09549, 0.8716, 0.1654, 0.8716, 0.1654, 0.7939, 0.09549, 0.1284, 0.1654, 0.2061, 0.09549, 0.2061, 0.09549, 0.1284, 0.1654, 0.1284, 0.8346, 0.06699, 0.75, 0.06699, 0.75, 0.1284, 0.8346, 0.9973, 0.4477, 0.9973, 0.5523, 0.9973, 0.5523, 0.9973, 0.4477, 0.7034, 0.04323, 0.7939, 0.09549, 0.7939, 0.09549, 0.7034, 0.04323, 0.06699, 0.25, 0.1284, 0.1654, 0.1284, 0.1654, 0.06699, 0.25, 0.2061, 0.9045, 0.1284, 0.8346, 0.1284, 0.8346, 0.2061, 0.9045, 0.933, 0.75, 0.9755, 0.6545, 0.9755, 0.6545, 0.933, 0.75, 0.604, 0.01093, 0.7034, 0.04323, 0.7034, 0.04323, 0.604, 0.01093, 0.02447, 0.3455, 0.06699, 0.25, 0.06699, 0.25, 0.02447, 0.3455, 0.604, 0.9891, 0.5, 1.0, 0.5, 1.0, 0.604, 0.9891, 0.2966, 0.9568, 0.2061, 0.9045, 0.2061, 0.9045, 0.2966, 0.9568, 0.9973, 0.5523, 0.9973, 0.4477, 0.9973, 0.4477, 0.9973, 0.5523, 0.5, 0.0, 0.604, 0.01093, 0.604, 0.01093, 0.5, 0.0, 0.002739, 0.4477, 0.02447, 0.3455, 0.02447, 0.3455, 0.002739, 0.4477, 0.7034, 0.9568, 0.604, 0.9891, 0.604, 0.9891, 0.7034, 0.9568, 0.396, 0.9891, 0.2966, 0.9568, 0.2966, 0.9568, 0.396, 0.9891, 0.9973, 0.5523, 0.9755, 0.6545, 0.9755, 0.6545, 0.9973, 0.5523, 0.396, 0.01093, 0.5, 0.0, 0.5, 0.0, 0.396, 0.01093, 0.9755, 0.6545, 0.933, 0.75, 0.933, 0.75, 0.9755, 0.6545, 0.9973, 0.5523, 0.9755, 0.6545, 0.9755, 0.6545, 0.9973, 0.5523, 0.9973, 0.4477, 0.9973, 0.5523, 0.9973, 0.5523, 0.9973, 0.4477, 0.9755, 0.3455, 0.9973, 0.4477, 0.9973, 0.4477, 0.9755, 0.3455, 0.9973, 0.4477, 0.9755, 0.3455, 0.9755, 0.3455, 0.9973, 0.4477, 0.9755, 0.6545, 0.9973, 0.5523, 0.9973, 0.5523, 0.9755, 0.6545, 0.9755, 0.3455, 0.9755, 0.3455, 0.9755, 0.3455, 0.9755, 0.3455, 0.9755, 0.6545, 0.933, 0.75, 0.933, 0.75, 0.9755, 0.6545, 0.9755, 0.3455, 0.9973, 0.4477, 0.9973, 0.4477, 0.9755, 0.3455, 0.933, 0.75, 0.933, 0.75, 0.933, 0.75, 0.933, 0.75, 0.9755, 0.3455, 0.9755, 0.3455, 0.9755, 0.3455, 0.9755, 0.3455, 0.9755, 0.3455, 0.9973, 0.4477, 0.9973, 0.4477, 0.9755, 0.3455, 0.933, 0.75, 0.933, 0.75, 0.933, 0.75, 0.933, 0.75, 0.9755, 0.6545, 0.933, 0.75, 0.933, 0.75, 0.9755, 0.6545, 0.9973, 0.5523, 0.9755, 0.6545, 0.9755, 0.6545, 0.9973, 0.5523, 0.9973, 0.4477, 0.9973, 0.5523, 0.9973, 0.5523, 0.9973, 0.4477, 0.9973, 0.4477, 0.9755, 0.3455, 0.9755, 0.3455, 0.9973, 0.4477, 0.9973, 0.5523, 0.9973, 0.4477, 0.9973, 0.4477, 0.9973, 0.5523, 0.9755, 0.6545, 0.9973, 0.5523, 0.9973, 0.5523, 0.9755, 0.6545, 0.933, 0.75, 0.9755, 0.6545, 0.9755, 0.6545, 0.933, 0.75, 0.396, 0.01093, 0.5, 0.0, 0.5, 0.0, 0.396, 0.01093, 0.9755, 0.3455, 0.9973, 0.4477, 0.9973, 0.4477, 0.9755, 0.3455, 0.396, 0.9891, 0.2966, 0.9568, 0.2966, 0.9568, 0.396, 0.9891, 0.7034, 0.9568, 0.604, 0.9891, 0.604, 0.9891, 0.7034, 0.9568, 0.002739, 0.4477, 0.02447, 0.3455, 0.02447, 0.3455, 0.002739, 0.4477, 0.5, 0.0, 0.604, 0.01093, 0.604, 0.01093, 0.5, 0.0, 0.9973, 0.4477, 0.9973, 0.5523, 0.9973, 0.5523, 0.9973, 0.4477, 0.2966, 0.9568, 0.2061, 0.9045, 0.2061, 0.9045, 0.2966, 0.9568, 0.604, 0.9891, 0.5, 1.0, 0.5, 1.0, 0.604, 0.9891, 0.02447, 0.3455, 0.06699, 0.25, 0.06699, 0.25, 0.02447, 0.3455, 0.604, 0.01093, 0.7034, 0.04323, 0.7034, 0.04323, 0.604, 0.01093, 0.9973, 0.5523, 0.9755, 0.6545, 0.9755, 0.6545, 0.9973, 0.5523, 0.2061, 0.9045, 0.1284, 0.8346, 0.1284, 0.8346, 0.2061, 0.9045, 0.06699, 0.25, 0.1284, 0.1654, 0.1284, 0.1654, 0.06699, 0.25, 0.7034, 0.04323, 0.7939, 0.09549, 0.7939, 0.09549, 0.7034, 0.04323, 0.9755, 0.6545, 0.933, 0.75, 0.933, 0.75, 0.9755, 0.6545, 0.1284, 0.8346, 0.06699, 0.75, 0.06699, 0.75, 0.1284, 0.8346, 0.1284, 0.1654, 0.2061, 0.09549, 0.2061, 0.09549, 0.1284, 0.1654, 0.7939, 0.09549, 0.8716, 0.1654, 0.8716, 0.1654, 0.7939, 0.09549, 0.933, 0.75, 0.8716, 0.8346, 0.8716, 0.8346, 0.933, 0.75, 0.06699, 0.75, 0.02447, 0.6545, 0.02447, 0.6545, 0.06699, 0.75, 0.2061, 0.09549, 0.2966, 0.04323, 0.2966, 0.04323, 0.2061, 0.09549, 0.8716, 0.1654, 0.933, 0.25, 0.933, 0.25, 0.8716, 0.1654, 0.8716, 0.8346, 0.7939, 0.9045, 0.7939, 0.9045, 0.8716, 0.8346, 0.02447, 0.6545, 0.002739, 0.5523, 0.002739, 0.5523, 0.02447, 0.6545, 0.5, 1.0, 0.396, 0.9891, 0.396, 0.9891, 0.5, 1.0, 0.2966, 0.04323, 0.396, 0.01093, 0.396, 0.01093, 0.2966, 0.04323, 0.933, 0.25, 0.9755, 0.3455, 0.9755, 0.3455, 0.933, 0.25, 0.7939, 0.9045, 0.7034, 0.9568, 0.7034, 0.9568, 0.7939, 0.9045, 0.002739, 0.5523, 0.002739, 0.4477, 0.002739, 0.4477, 0.002739, 0.5523, 0.4006, 0.9677, 0.5, 0.9782, 0.5, 1.0, 0.396, 0.9891, 0.3055, 0.9369, 0.4006, 0.9677, 0.396, 0.9891, 0.2966, 0.9568, 0.2189, 0.8869, 0.3055, 0.9369, 0.2966, 0.9568, 0.2061, 0.9045, 0.1446, 0.82, 0.2189, 0.8869, 0.2061, 0.9045, 0.1284, 0.8346, 0.08587, 0.7391, 0.1446, 0.82, 0.1284, 0.8346, 0.06699, 0.75, 0.04521, 0.6478, 0.08587, 0.7391, 0.06699, 0.75, 0.02447, 0.6545, 0.02442, 0.55, 0.04521, 0.6478, 0.02447, 0.6545, 0.002739, 0.5523, 0.02442, 0.45, 0.02442, 0.55, 0.002739, 0.5523, 0.002739, 0.4477, 0.04521, 0.3522, 0.02442, 0.45, 0.002739, 0.4477, 0.02447, 0.3455, 0.08587, 0.2609, 0.04521, 0.3522, 0.02447, 0.3455, 0.06699, 0.25, 0.1446, 0.18, 0.08587, 0.2609, 0.06699, 0.25, 0.1284, 0.1654, 0.2189, 0.1131, 0.1446, 0.18, 0.1284, 0.1654, 0.2061, 0.09549, 0.3055, 0.06314, 0.2189, 0.1131, 0.2061, 0.09549, 0.2966, 0.04323, 0.4006, 0.03225, 0.3055, 0.06314, 0.2966, 0.04323, 0.396, 0.01093, 0.5, 0.0218, 0.4006, 0.03225, 0.396, 0.01093, 0.5, 0.0, 0.5994, 0.03225, 0.5, 0.0218, 0.5, 0.0, 0.604, 0.01093, 0.6945, 0.06314, 0.5994, 0.03225, 0.604, 0.01093, 0.7034, 0.04323, 0.7811, 0.1131, 0.6945, 0.06314, 0.7034, 0.04323, 0.7939, 0.09549, 0.8554, 0.18, 0.7811, 0.1131, 0.7939, 0.09549, 0.8716, 0.1654, 0.9141, 0.2609, 0.8554, 0.18, 0.8716, 0.1654, 0.933, 0.25, 0.9548, 0.3522, 0.9141, 0.2609, 0.933, 0.25, 0.9755, 0.3455, 0.9756, 0.45, 0.9548, 0.3522, 0.9755, 0.3455, 0.9973, 0.4477, 0.9756, 0.55, 0.9756, 0.45, 0.9973, 0.4477, 0.9973, 0.5523, 0.9548, 0.6478, 0.9756, 0.55, 0.9973, 0.5523, 0.9755, 0.6545, 0.9141, 0.7391, 0.9548, 0.6478, 0.9755, 0.6545, 0.933, 0.75, 0.8554, 0.82, 0.9141, 0.7391, 0.933, 0.75, 0.8716, 0.8346, 0.7811, 0.8869, 0.8554, 0.82, 0.8716, 0.8346, 0.7939, 0.9045, 0.6945, 0.9369, 0.7811, 0.8869, 0.7939, 0.9045, 0.7034, 0.9568, 0.5994, 0.9677, 0.6945, 0.9369, 0.7034, 0.9568, 0.604, 0.9891, 0.5, 0.9782, 0.5994, 0.9677, 0.604, 0.9891, 0.5, 1.0, 0.5994, 0.9677, 0.5, 0.9782, 0.5, 0.9782, 0.5994, 0.9677, 0.3055, 0.9369, 0.2189, 0.8869, 0.2189, 0.8869, 0.3055, 0.9369, 0.5, 0.0218, 0.5994, 0.03225, 0.5994, 0.03225, 0.5, 0.0218, 0.6945, 0.9369, 0.5994, 0.9677, 0.5994, 0.9677, 0.6945, 0.9369, 0.4006, 0.9677, 0.3055, 0.9369, 0.3055, 0.9369, 0.4006, 0.9677, 0.4006, 0.03225, 0.5, 0.0218, 0.5, 0.0218, 0.4006, 0.03225, 0.7811, 0.8869, 0.6945, 0.9369, 0.6945, 0.9369, 0.7811, 0.8869, 0.5, 0.9782, 0.4006, 0.9677, 0.4006, 0.9677, 0.5, 0.9782, 0.3055, 0.06314, 0.4006, 0.03225, 0.4006, 0.03225, 0.3055, 0.06314, 0.8554, 0.82, 0.7811, 0.8869, 0.7811, 0.8869, 0.8554, 0.82, 0.2189, 0.1131, 0.3055, 0.06314, 0.3055, 0.06314, 0.2189, 0.1131, 0.9141, 0.7391, 0.8554, 0.82, 0.8554, 0.82, 0.9141, 0.7391, 0.1446, 0.18, 0.2189, 0.1131, 0.2189, 0.1131, 0.1446, 0.18, 0.9548, 0.6478, 0.9141, 0.7391, 0.9141, 0.7391, 0.9548, 0.6478, 0.08587, 0.2609, 0.1446, 0.18, 0.1446, 0.18, 0.08587, 0.2609, 0.9756, 0.55, 0.9548, 0.6478, 0.9548, 0.6478, 0.9756, 0.55, 0.04521, 0.3522, 0.08587, 0.2609, 0.08587, 0.2609, 0.04521, 0.3522, 0.9756, 0.45, 0.9756, 0.55, 0.9756, 0.55, 0.9756, 0.45, 0.02442, 0.45, 0.04521, 0.3522, 0.04521, 0.3522, 0.02442, 0.45, 0.9548, 0.3522, 0.9756, 0.45, 0.9756, 0.45, 0.9548, 0.3522, 0.02442, 0.55, 0.02442, 0.45, 0.02442, 0.45, 0.02442, 0.55, 0.9141, 0.2609, 0.9548, 0.3522, 0.9548, 0.3522, 0.9141, 0.2609, 0.04521, 0.6478, 0.02442, 0.55, 0.02442, 0.55, 0.04521, 0.6478, 0.8554, 0.18, 0.9141, 0.2609, 0.9141, 0.2609, 0.8554, 0.18, 0.08587, 0.7391, 0.04521, 0.6478, 0.04521, 0.6478, 0.08587, 0.7391, 0.7811, 0.1131, 0.8554, 0.18, 0.8554, 0.18, 0.7811, 0.1131, 0.1446, 0.82, 0.08587, 0.7391, 0.08587, 0.7391, 0.1446, 0.82, 0.6945, 0.06314, 0.7811, 0.1131, 0.7811, 0.1131, 0.6945, 0.06314, 0.2189, 0.8869, 0.1446, 0.82, 0.1446, 0.82, 0.2189, 0.8869, 0.5994, 0.03225, 0.6945, 0.06314, 0.6945, 0.06314, 0.5994, 0.03225, 0.5, 0.5, 0.5, 0.9488, 0.4067, 0.939, 0.5, 0.5, 0.4067, 0.939, 0.3174, 0.91, 0.5, 0.5, 0.3174, 0.91, 0.2362, 0.8631, 0.5, 0.5, 0.2362, 0.8631, 0.1665, 0.8003, 0.5, 0.5, 0.1665, 0.8003, 0.1113, 0.7244, 0.5, 0.5, 0.1113, 0.7244, 0.07313, 0.6387, 0.5, 0.5, 0.07313, 0.6387, 0.05362, 0.5469, 0.5, 0.5, 0.05362, 0.5469, 0.05362, 0.4531, 0.5, 0.5, 0.05362, 0.4531, 0.07313, 0.3613, 0.5, 0.5, 0.07313, 0.3613, 0.1113, 0.2756, 0.5, 0.5, 0.1113, 0.2756, 0.1665, 0.1997, 0.5, 0.5, 0.1665, 0.1997, 0.2362, 0.1369, 0.5, 0.5, 0.2362, 0.1369, 0.3174, 0.08997, 0.5, 0.5, 0.3174, 0.08997, 0.4067, 0.06097, 0.5, 0.5, 0.4067, 0.06097, 0.5, 0.05117, 0.5, 0.5, 0.5, 0.05117, 0.5933, 0.06097, 0.5, 0.5, 0.5933, 0.06097, 0.6826, 0.08997, 0.5, 0.5, 0.6826, 0.08997, 0.7638, 0.1369, 0.5, 0.5, 0.7638, 0.1369, 0.8335, 0.1997, 0.5, 0.5, 0.8335, 0.1997, 0.8887, 0.2756, 0.5, 0.5, 0.8887, 0.2756, 0.9269, 0.3613, 0.5, 0.5, 0.9269, 0.3613, 0.9464, 0.4531, 0.5, 0.5, 0.9464, 0.4531, 0.9464, 0.5469, 0.5, 0.5, 0.9464, 0.5469, 0.9269, 0.6387, 0.5, 0.5, 0.9269, 0.6387, 0.8887, 0.7244, 0.5, 0.5, 0.8887, 0.7244, 0.8335, 0.8003, 0.5, 0.5, 0.8335, 0.8003, 0.7638, 0.8631, 0.5, 0.5, 0.7638, 0.8631, 0.6826, 0.91, 0.5, 0.5, 0.6826, 0.91, 0.5933, 0.939, 0.5, 0.5, 0.5933, 0.939, 0.5, 0.9488, 0.4067, 0.939, 0.5, 0.9488, 0.5, 0.9782, 0.4006, 0.9677, 0.3174, 0.91, 0.4067, 0.939, 0.4006, 0.9677, 0.3055, 0.9369, 0.2362, 0.8631, 0.3174, 0.91, 0.3055, 0.9369, 0.2189, 0.8869, 0.1665, 0.8003, 0.2362, 0.8631, 0.2189, 0.8869, 0.1446, 0.82, 0.1113, 0.7244, 0.1665, 0.8003, 0.1446, 0.82, 0.08587, 0.7391, 0.07313, 0.6387, 0.1113, 0.7244, 0.08587, 0.7391, 0.04521, 0.6478, 0.05362, 0.5469, 0.07313, 0.6387, 0.04521, 0.6478, 0.02442, 0.55, 0.05362, 0.4531, 0.05362, 0.5469, 0.02442, 0.55, 0.02442, 0.45, 0.07313, 0.3613, 0.05362, 0.4531, 0.02442, 0.45, 0.04521, 0.3522, 0.1113, 0.2756, 0.07313, 0.3613, 0.04521, 0.3522, 0.08587, 0.2609, 0.1665, 0.1997, 0.1113, 0.2756, 0.08587, 0.2609, 0.1446, 0.18, 0.2362, 0.1369, 0.1665, 0.1997, 0.1446, 0.18, 0.2189, 0.1131, 0.3174, 0.08997, 0.2362, 0.1369, 0.2189, 0.1131, 0.3055, 0.06314, 0.4067, 0.06097, 0.3174, 0.08997, 0.3055, 0.06314, 0.4006, 0.03225, 0.5, 0.05117, 0.4067, 0.06097, 0.4006, 0.03225, 0.5, 0.0218, 0.5933, 0.06097, 0.5, 0.05117, 0.5, 0.0218, 0.5994, 0.03225, 0.6826, 0.08997, 0.5933, 0.06097, 0.5994, 0.03225, 0.6945, 0.06314, 0.7638, 0.1369, 0.6826, 0.08997, 0.6945, 0.06314, 0.7811, 0.1131, 0.8335, 0.1997, 0.7638, 0.1369, 0.7811, 0.1131, 0.8554, 0.18, 0.8887, 0.2756, 0.8335, 0.1997, 0.8554, 0.18, 0.9141, 0.2609, 0.9269, 0.3613, 0.8887, 0.2756, 0.9141, 0.2609, 0.9548, 0.3522, 0.9464, 0.4531, 0.9269, 0.3613, 0.9548, 0.3522, 0.9756, 0.45, 0.9464, 0.5469, 0.9464, 0.4531, 0.9756, 0.45, 0.9756, 0.55, 0.9269, 0.6387, 0.9464, 0.5469, 0.9756, 0.55, 0.9548, 0.6478, 0.8887, 0.7244, 0.9269, 0.6387, 0.9548, 0.6478, 0.9141, 0.7391, 0.8335, 0.8003, 0.8887, 0.7244, 0.9141, 0.7391, 0.8554, 0.82, 0.7638, 0.8631, 0.8335, 0.8003, 0.8554, 0.82, 0.7811, 0.8869, 0.6826, 0.91, 0.7638, 0.8631, 0.7811, 0.8869, 0.6945, 0.9369, 0.5933, 0.939, 0.6826, 0.91, 0.6945, 0.9369, 0.5994, 0.9677, 0.5, 0.9488, 0.5933, 0.939, 0.5994, 0.9677, 0.5, 0.9782, 0.02442, 0.55, 0.04521, 0.6478, 0.04521, 0.6478, 0.02442, 0.55, 0.9548, 0.3522, 0.9141, 0.2609, 0.9141, 0.2609, 0.9548, 0.3522, 0.02442, 0.45, 0.02442, 0.55, 0.02442, 0.55, 0.02442, 0.45, 0.9756, 0.45, 0.9548, 0.3522, 0.9548, 0.3522, 0.9756, 0.45, 0.04521, 0.3522, 0.02442, 0.45, 0.02442, 0.45, 0.04521, 0.3522, 0.9756, 0.55, 0.9756, 0.45, 0.9756, 0.45, 0.9756, 0.55, 0.08587, 0.2609, 0.04521, 0.3522, 0.04521, 0.3522, 0.08587, 0.2609, 0.9548, 0.6478, 0.9756, 0.55, 0.9756, 0.55, 0.9548, 0.6478, 0.1446, 0.18, 0.08587, 0.2609, 0.08587, 0.2609, 0.1446, 0.18, 0.9141, 0.7391, 0.9548, 0.6478, 0.9548, 0.6478, 0.9141, 0.7391, 0.2189, 0.1131, 0.1446, 0.18, 0.1446, 0.18, 0.2189, 0.1131, 0.8554, 0.82, 0.9141, 0.7391, 0.9141, 0.7391, 0.8554, 0.82, 0.3055, 0.06314, 0.2189, 0.1131, 0.2189, 0.1131, 0.3055, 0.06314, 0.7811, 0.8869, 0.8554, 0.82, 0.8554, 0.82, 0.7811, 0.8869, 0.4006, 0.03225, 0.3055, 0.06314, 0.3055, 0.06314, 0.4006, 0.03225, 0.4006, 0.9677, 0.5, 0.9782, 0.5, 0.9782, 0.4006, 0.9677, 0.6945, 0.9369, 0.7811, 0.8869, 0.7811, 0.8869, 0.6945, 0.9369, 0.5, 0.0218, 0.4006, 0.03225, 0.4006, 0.03225, 0.5, 0.0218, 0.3055, 0.9369, 0.4006, 0.9677, 0.4006, 0.9677, 0.3055, 0.9369, 0.5994, 0.9677, 0.6945, 0.9369, 0.6945, 0.9369, 0.5994, 0.9677, 0.5994, 0.03225, 0.5, 0.0218, 0.5, 0.0218, 0.5994, 0.03225, 0.2189, 0.8869, 0.3055, 0.9369, 0.3055, 0.9369, 0.2189, 0.8869, 0.5, 0.9782, 0.5994, 0.9677, 0.5994, 0.9677, 0.5, 0.9782, 0.6945, 0.06314, 0.5994, 0.03225, 0.5994, 0.03225, 0.6945, 0.06314, 0.1446, 0.82, 0.2189, 0.8869, 0.2189, 0.8869, 0.1446, 0.82, 0.7811, 0.1131, 0.6945, 0.06314, 0.6945, 0.06314, 0.7811, 0.1131, 0.08587, 0.7391, 0.1446, 0.82, 0.1446, 0.82, 0.08587, 0.7391, 0.8554, 0.18, 0.7811, 0.1131, 0.7811, 0.1131, 0.8554, 0.18, 0.04521, 0.6478, 0.08587, 0.7391, 0.08587, 0.7391, 0.04521, 0.6478, 0.9141, 0.2609, 0.8554, 0.18, 0.8554, 0.18, 0.9141, 0.2609, 0.8716, 0.1654, 0.7939, 0.09549, 0.7939, 0.09549, 0.8716, 0.1654, 0.02447, 0.3455, 0.06699, 0.25, 0.06699, 0.25, 0.02447, 0.3455, 0.2061, 0.09549, 0.1284, 0.1654, 0.1284, 0.1654, 0.2061, 0.09549, 0.604, 0.01093, 0.7034, 0.04323, 0.7034, 0.04323, 0.604, 0.01093, 0.06699, 0.75, 0.1284, 0.8346, 0.1284, 0.8346, 0.06699, 0.75, 0.9973, 0.5523, 0.9755, 0.6545, 0.9755, 0.6545, 0.9973, 0.5523, 0.933, 0.75, 0.9755, 0.6545, 0.9755, 0.6545, 0.933, 0.75, 0.2061, 0.9045, 0.1284, 0.8346, 0.1284, 0.8346, 0.2061, 0.9045, 0.7939, 0.09549, 0.7034, 0.04323, 0.7034, 0.04323, 0.7939, 0.09549, 0.06699, 0.25, 0.1284, 0.1654, 0.1284, 0.1654, 0.06699, 0.25, 0.1284, 0.1654, 0.06699, 0.25, 0.06699, 0.25, 0.1284, 0.1654, 0.7034, 0.04323, 0.7939, 0.09549, 0.7939, 0.09549, 0.7034, 0.04323, 0.1284, 0.8346, 0.2061, 0.9045, 0.2061, 0.9045, 0.1284, 0.8346, 0.9755, 0.6545, 0.933, 0.75, 0.933, 0.75, 0.9755, 0.6545, 0.9755, 0.6545, 0.9973, 0.5523, 0.9973, 0.5523, 0.9755, 0.6545, 0.1284, 0.8346, 0.06699, 0.75, 0.06699, 0.75, 0.1284, 0.8346, 0.7034, 0.04323, 0.604, 0.01093, 0.604, 0.01093, 0.7034, 0.04323, 0.1284, 0.1654, 0.2061, 0.09549, 0.2061, 0.09549, 0.1284, 0.1654, 0.06699, 0.25, 0.02447, 0.3455, 0.02447, 0.3455, 0.06699, 0.25, 0.7939, 0.09549, 0.8716, 0.1654, 0.8716, 0.1654, 0.7939, 0.09549, 0.5, 1.0, 0.604, 0.9891, 0.604, 0.9891, 0.5, 1.0, 0.933, 0.75, 0.8716, 0.8346, 0.8716, 0.8346, 0.933, 0.75, 0.2061, 0.9045, 0.2966, 0.9568, 0.2966, 0.9568, 0.2061, 0.9045, 0.06699, 0.75, 0.02447, 0.6545, 0.02447, 0.6545, 0.06699, 0.75, 0.9973, 0.5523, 0.9973, 0.4477, 0.9973, 0.4477, 0.9973, 0.5523, 0.2061, 0.09549, 0.2966, 0.04323, 0.2966, 0.04323, 0.2061, 0.09549, 0.604, 0.01093, 0.5, 0.0, 0.5, 0.0, 0.604, 0.01093, 0.8716, 0.1654, 0.933, 0.25, 0.933, 0.25, 0.8716, 0.1654, 0.02447, 0.3455, 0.002739, 0.4477, 0.002739, 0.4477, 0.02447, 0.3455, 0.8716, 0.8346, 0.7939, 0.9045, 0.7939, 0.9045, 0.8716, 0.8346, 0.604, 0.9891, 0.7034, 0.9568, 0.7034, 0.9568, 0.604, 0.9891, 0.002739, 0.4477, 0.002739, 0.5523, 0.002739, 0.5523, 0.002739, 0.4477, 0.02447, 0.6545, 0.002739, 0.5523, 0.002739, 0.5523, 0.02447, 0.6545, 0.2966, 0.9568, 0.396, 0.9891, 0.396, 0.9891, 0.2966, 0.9568, 0.7034, 0.9568, 0.7939, 0.9045, 0.7939, 0.9045, 0.7034, 0.9568, 0.5, 1.0, 0.396, 0.9891, 0.396, 0.9891, 0.5, 1.0, 0.9973, 0.4477, 0.9755, 0.3455, 0.9755, 0.3455, 0.9973, 0.4477, 0.9755, 0.3455, 0.933, 0.25, 0.933, 0.25, 0.9755, 0.3455, 0.2966, 0.04323, 0.396, 0.01093, 0.396, 0.01093, 0.2966, 0.04323, 0.5, 0.0, 0.396, 0.01093, 0.396, 0.01093, 0.5, 0.0, 0.396, 0.01093, 0.5, 0.0, 0.5, 0.0, 0.396, 0.01093, 0.396, 0.01093, 0.2966, 0.04323, 0.2966, 0.04323, 0.396, 0.01093, 0.933, 0.25, 0.9755, 0.3455, 0.9755, 0.3455, 0.933, 0.25, 0.9755, 0.3455, 0.9973, 0.4477, 0.9973, 0.4477, 0.9755, 0.3455, 0.396, 0.9891, 0.5, 1.0, 0.5, 1.0, 0.396, 0.9891, 0.7939, 0.9045, 0.7034, 0.9568, 0.7034, 0.9568, 0.7939, 0.9045, 0.396, 0.9891, 0.2966, 0.9568, 0.2966, 0.9568, 0.396, 0.9891, 0.002739, 0.5523, 0.02447, 0.6545, 0.02447, 0.6545, 0.002739, 0.5523, 0.002739, 0.5523, 0.002739, 0.4477, 0.002739, 0.4477, 0.002739, 0.5523, 0.7034, 0.9568, 0.604, 0.9891, 0.604, 0.9891, 0.7034, 0.9568, 0.7939, 0.9045, 0.8716, 0.8346, 0.8716, 0.8346, 0.7939, 0.9045, 0.002739, 0.4477, 0.02447, 0.3455, 0.02447, 0.3455, 0.002739, 0.4477, 0.933, 0.25, 0.8716, 0.1654, 0.8716, 0.1654, 0.933, 0.25, 0.5, 0.0, 0.604, 0.01093, 0.604, 0.01093, 0.5, 0.0, 0.2966, 0.04323, 0.2061, 0.09549, 0.2061, 0.09549, 0.2966, 0.04323, 0.9973, 0.4477, 0.9973, 0.5523, 0.9973, 0.5523, 0.9973, 0.4477, 0.02447, 0.6545, 0.06699, 0.75, 0.06699, 0.75, 0.02447, 0.6545, 0.2966, 0.9568, 0.2061, 0.9045, 0.2061, 0.9045, 0.2966, 0.9568, 0.8716, 0.8346, 0.933, 0.75, 0.933, 0.75, 0.8716, 0.8346, 0.604, 0.9891, 0.5, 1.0, 0.5, 1.0, 0.604, 0.9891, 0.9755, 0.6545, 0.9973, 0.5523, 0.9973, 0.5523, 0.9755, 0.6545, 0.9973, 0.4477, 0.9973, 0.5523, 0.9973, 0.5523, 0.9973, 0.4477, 0.9973, 0.5523, 0.9755, 0.6545, 0.9755, 0.6545, 0.9973, 0.5523, 0.9973, 0.4477, 0.9973, 0.4477, 0.9755, 0.3455, 0.9755, 0.3455, 0.9755, 0.6545, 0.933, 0.75, 0.933, 0.75, 0.9755, 0.6545, 0.9973, 0.5523, 0.9973, 0.4477, 0.9973, 0.4477, 0.9973, 0.5523, 0.9755, 0.6545, 0.933, 0.75, 0.933, 0.75, 0.9755, 0.6545, 0.7034, 0.04323, 0.604, 0.01093, 0.604, 0.01093, 0.7034, 0.04323, 0.9755, 0.6545, 0.9973, 0.5523, 0.9973, 0.5523, 0.9755, 0.6545, 0.1284, 0.8346, 0.06699, 0.75, 0.06699, 0.75, 0.1284, 0.8346, 0.06699, 0.25, 0.02447, 0.3455, 0.02447, 0.3455, 0.06699, 0.25, 0.9973, 0.4477, 0.9755, 0.3455, 0.9755, 0.3455, 0.9973, 0.4477, 0.1284, 0.1654, 0.2061, 0.09549, 0.2061, 0.09549, 0.1284, 0.1654, 0.5, 1.0, 0.604, 0.9891, 0.604, 0.9891, 0.5, 1.0, 0.933, 0.75, 0.9755, 0.6545, 0.9755, 0.6545, 0.933, 0.75, 0.7939, 0.09549, 0.8716, 0.1654, 0.8716, 0.1654, 0.7939, 0.09549, 0.2061, 0.9045, 0.2966, 0.9568, 0.2966, 0.9568, 0.2061, 0.9045, 0.933, 0.75, 0.8716, 0.8346, 0.8716, 0.8346, 0.933, 0.75, 0.9973, 0.5523, 0.9973, 0.4477, 0.9973, 0.4477, 0.9973, 0.5523, 0.06699, 0.75, 0.02447, 0.6545, 0.02447, 0.6545, 0.06699, 0.75, 0.604, 0.01093, 0.5, 0.0, 0.5, 0.0, 0.604, 0.01093, 0.2061, 0.09549, 0.2966, 0.04323, 0.2966, 0.04323, 0.2061, 0.09549, 0.02447, 0.3455, 0.002739, 0.4477, 0.002739, 0.4477, 0.02447, 0.3455, 0.8716, 0.1654, 0.933, 0.25, 0.933, 0.25, 0.8716, 0.1654, 0.604, 0.9891, 0.7034, 0.9568, 0.7034, 0.9568, 0.604, 0.9891, 0.002739, 0.4477, 0.002739, 0.5523, 0.002739, 0.5523, 0.002739, 0.4477, 0.8716, 0.8346, 0.7939, 0.9045, 0.7939, 0.9045, 0.8716, 0.8346, 0.2966, 0.9568, 0.396, 0.9891, 0.396, 0.9891, 0.2966, 0.9568, 0.7034, 0.9568, 0.7939, 0.9045, 0.7939, 0.9045, 0.7034, 0.9568, 0.02447, 0.6545, 0.002739, 0.5523, 0.002739, 0.5523, 0.02447, 0.6545, 0.9973, 0.4477, 0.9755, 0.3455, 0.9755, 0.3455, 0.9973, 0.4477, 0.9755, 0.3455, 0.933, 0.25, 0.933, 0.25, 0.9755, 0.3455, 0.5, 1.0, 0.396, 0.9891, 0.396, 0.9891, 0.5, 1.0, 0.5, 0.0, 0.396, 0.01093, 0.396, 0.01093, 0.5, 0.0, 0.396, 0.01093, 0.2966, 0.04323, 0.2966, 0.04323, 0.396, 0.01093, 0.2966, 0.04323, 0.396, 0.01093, 0.396, 0.01093, 0.2966, 0.04323, 0.396, 0.01093, 0.5, 0.0, 0.5, 0.0, 0.396, 0.01093, 0.396, 0.9891, 0.5, 1.0, 0.5, 1.0, 0.396, 0.9891, 0.933, 0.25, 0.9755, 0.3455, 0.9755, 0.3455, 0.933, 0.25, 0.9755, 0.3455, 0.9973, 0.4477, 0.9973, 0.4477, 0.9755, 0.3455, 0.002739, 0.5523, 0.02447, 0.6545, 0.02447, 0.6545, 0.002739, 0.5523, 0.7939, 0.9045, 0.7034, 0.9568, 0.7034, 0.9568, 0.7939, 0.9045, 0.396, 0.9891, 0.2966, 0.9568, 0.2966, 0.9568, 0.396, 0.9891, 0.7939, 0.9045, 0.8716, 0.8346, 0.8716, 0.8346, 0.7939, 0.9045, 0.002739, 0.5523, 0.002739, 0.4477, 0.002739, 0.4477, 0.002739, 0.5523, 0.7034, 0.9568, 0.604, 0.9891, 0.604, 0.9891, 0.7034, 0.9568, 0.933, 0.25, 0.8716, 0.1654, 0.8716, 0.1654, 0.933, 0.25, 0.002739, 0.4477, 0.02447, 0.3455, 0.02447, 0.3455, 0.002739, 0.4477, 0.2966, 0.04323, 0.2061, 0.09549, 0.2061, 0.09549, 0.2966, 0.04323, 0.5, 0.0, 0.604, 0.01093, 0.604, 0.01093, 0.5, 0.0, 0.02447, 0.6545, 0.06699, 0.75, 0.06699, 0.75, 0.02447, 0.6545, 0.9973, 0.4477, 0.9973, 0.5523, 0.9973, 0.5523, 0.9973, 0.4477, 0.8716, 0.8346, 0.933, 0.75, 0.933, 0.75, 0.8716, 0.8346, 0.2966, 0.9568, 0.2061, 0.9045, 0.2061, 0.9045, 0.2966, 0.9568, 0.8716, 0.1654, 0.7939, 0.09549, 0.7939, 0.09549, 0.8716, 0.1654, 0.604, 0.9891, 0.5, 1.0, 0.5, 1.0, 0.604, 0.9891, 0.2061, 0.09549, 0.1284, 0.1654, 0.1284, 0.1654, 0.2061, 0.09549, 0.02447, 0.3455, 0.06699, 0.25, 0.06699, 0.25, 0.02447, 0.3455, 0.06699, 0.75, 0.1284, 0.8346, 0.1284, 0.8346, 0.06699, 0.75, 0.604, 0.01093, 0.7034, 0.04323, 0.7034, 0.04323, 0.604, 0.01093, 0.933, 0.75, 0.9755, 0.6545, 0.9755, 0.6545, 0.933, 0.75, 0.9973, 0.5523, 0.9755, 0.6545, 0.9755, 0.6545, 0.9973, 0.5523, 0.7939, 0.09549, 0.7034, 0.04323, 0.7034, 0.04323, 0.7939, 0.09549, 0.2061, 0.9045, 0.1284, 0.8346, 0.1284, 0.8346, 0.2061, 0.9045, 0.1284, 0.1654, 0.06699, 0.25, 0.06699, 0.25, 0.1284, 0.1654, 0.06699, 0.25, 0.1284, 0.1654, 0.1284, 0.1654, 0.06699, 0.25, 0.1284, 0.8346, 0.2061, 0.9045, 0.2061, 0.9045, 0.1284, 0.8346, 0.7034, 0.04323, 0.7939, 0.09549, 0.7939, 0.09549, 0.7034, 0.04323, 0.9755, 0.6545, 0.9973, 0.5523, 0.9973, 0.5523, 0.9755, 0.6545, 0.9755, 0.6545, 0.9973, 0.5523, 0.9973, 0.5523, 0.9755, 0.6545, 0.9973, 0.4477, 0.9755, 0.3455, 0.9755, 0.3455, 0.9973, 0.4477, 0.933, 0.75, 0.9755, 0.6545, 0.9755, 0.6545, 0.933, 0.75, 0.9973, 0.5523, 0.9973, 0.4477, 0.9973, 0.4477, 0.9973, 0.5523, 0.9973, 0.5523, 0.9973, 0.4477, 0.9973, 0.4477, 0.9973, 0.5523, 0.9973, 0.4477, 0.9755, 0.3455, 0.9755, 0.3455, 0.9973, 0.4477, 0.933, 0.75, 0.9755, 0.6545, 0.9755, 0.6545, 0.933, 0.75, 0.9973, 0.4477, 0.9755, 0.3455, 0.9755, 0.3455, 0.9973, 0.4477, 0.9973, 0.5523, 0.9973, 0.4477, 0.9973, 0.4477, 0.9973, 0.5523, 0.9973, 0.5523, 0.9973, 0.4477, 0.9973, 0.4477, 0.9973, 0.5523, 0.933, 0.75, 0.9755, 0.6545, 0.9755, 0.6545, 0.933, 0.75, 0.933, 0.75, 0.9755, 0.6545, 0.9755, 0.6545, 0.933, 0.75, 0.9755, 0.6545, 0.9973, 0.5523, 0.9973, 0.5523, 0.9755, 0.6545, 0.9973, 0.4477, 0.9755, 0.3455, 0.9755, 0.3455, 0.9973, 0.4477, 0.9755, 0.6545, 0.9973, 0.5523, 0.9973, 0.5523, 0.9755, 0.6545])
me_circle.update()

# ---- objects
ob_circle = bpy.data.objects.new('Circle', me_circle)

# ---- transforms, parenting, visibility, modifiers, constraints
ob_circle.location = (0.0, 0.0, 0.0)

# ---- collection membership
col_collection.objects.link(ob_circle)

# ---- scene / render settings (as saved in the file)
scene.frame_start = 1; scene.frame_end = 250; scene.frame_set(42)
scene.render.engine = 'BLENDER_EEVEE_NEXT'
bpy.context.view_layer.update()

# ---- added for rendering (the .blend has no active camera and no usable light): camera, sun
cam_auto = bpy.data.cameras.new('AutoCamera')
cam_auto.lens = 50.0
cam_auto.sensor_width = 36.0
cam_auto.clip_end = 1000.0
ob_auto_camera = bpy.data.objects.new('AutoCamera', cam_auto)
scene.collection.objects.link(ob_auto_camera)
ob_auto_camera.location = (8.64226, -10.3754, 11.1473)
ob_auto_camera.rotation_euler = (1.09748, -7.21219e-08, 0.694738)
scene.camera = ob_auto_camera
light_auto_sun = bpy.data.lights.new('AutoSun', 'SUN')
light_auto_sun.energy = 3.0
light_auto_sun.angle = 0.0523599
ob_auto_sun = bpy.data.objects.new('AutoSun', light_auto_sun)
scene.collection.objects.link(ob_auto_sun)
ob_auto_sun.rotation_euler = (0.872665, 0.174533, 0.523599)
bpy.context.view_layer.update()

